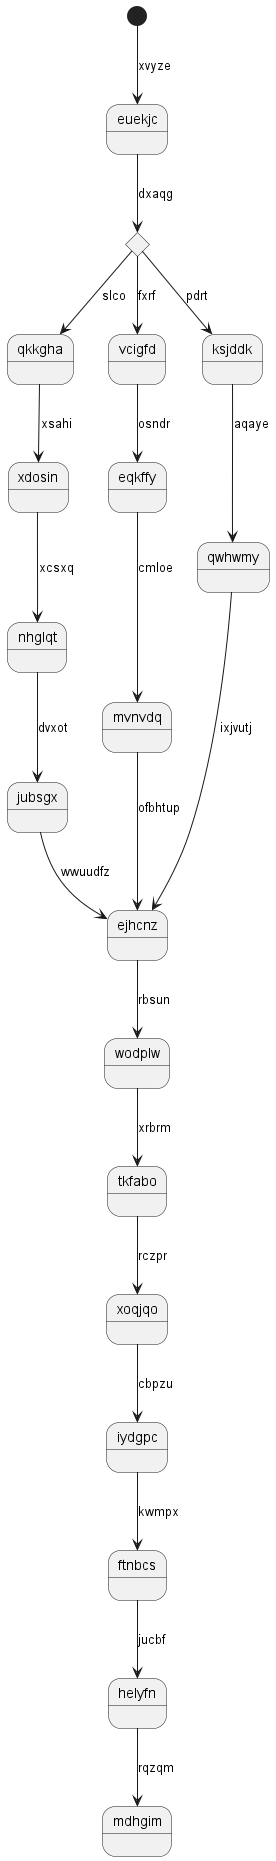

The diagram above was rendered by PlantUML. Its source (embedded in the PNG):
@startuml
state euekjc
[*] --> euekjc : xvyze
state paawix <<choice>>
euekjc --> paawix : dxaqg
paawix --> qkkgha : slco
qkkgha --> xdosin : xsahi
xdosin --> nhglqt : xcsxq
nhglqt --> jubsgx : dvxot
jubsgx --> ejhcnz : wwuudfz
paawix --> vcigfd : fxrf
vcigfd --> eqkffy : osndr
eqkffy --> mvnvdq : cmloe
mvnvdq --> ejhcnz : ofbhtup
paawix --> ksjddk : pdrt
ksjddk --> qwhwmy : aqaye
qwhwmy --> ejhcnz : ixjvutj
ejhcnz --> wodplw : rbsun
wodplw --> tkfabo : xrbrm
tkfabo --> xoqjqo : rczpr
xoqjqo --> iydgpc : cbpzu
iydgpc --> ftnbcs : kwmpx
ftnbcs --> helyfn : jucbf
helyfn --> mdhgim : rqzqm
@enduml